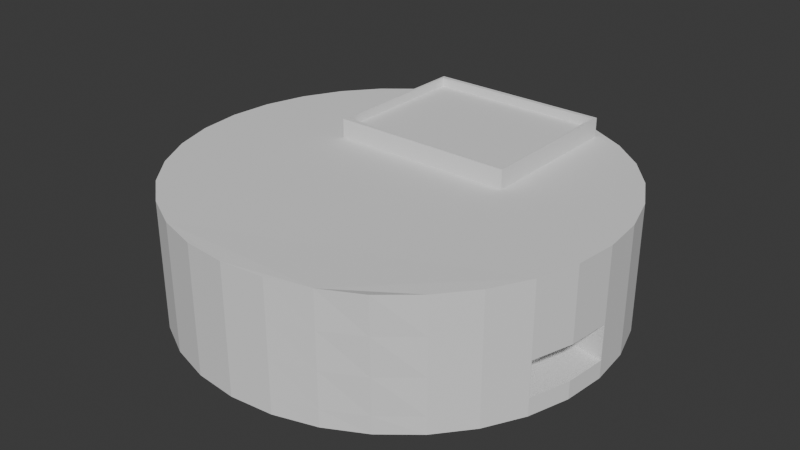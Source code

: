 # Source: KongreSalonuBeg_enmedim.blend  (saved by Blender 5.0.119; exported with 4.5.12 LTS)
import bpy
from mathutils import Matrix  # noqa: F401  (used for matrix-valued properties, if any)

bpy.ops.wm.read_factory_settings(use_empty=True)
scene = bpy.context.scene
scene.name = 'Scene'

# ---- collections
col_collection = bpy.data.collections.new('Collection'); scene.collection.children.link(col_collection)

# ---- world
world_world = bpy.data.worlds.new('World'); scene.world = world_world
world_world.use_nodes = True; world_world.node_tree.nodes.clear()
_N = world_world.node_tree.nodes; _L = world_world.node_tree.links
n0 = _N.new('ShaderNodeOutputWorld'); n0.name = 'World Output'; n0.location = (200, 100)
n1 = _N.new('ShaderNodeBackground'); n1.name = 'Background'; n1.location = (-200, 100)
n1.inputs[0].default_value = (0.05088, 0.05088, 0.05088, 1.0)
_L.new(n1.outputs[0], n0.inputs[0])
n0.is_active_output = True
world_world.color = (0.05088, 0.05088, 0.05088)
world_world.sun_shadow_jitter_overblur = 0.0

# ---- meshes
me_cylinder = bpy.data.meshes.new('Cylinder')
me_cylinder.from_pydata([(0.0, 3.508, -1.03), (0.0, 3.508, 1.03), (0.6918, 3.441, -1.03), (0.6918, 3.441, 1.03), (1.357, 3.241, -1.03), (1.357, 3.241, 1.03), (1.97, 2.917, -1.03), (1.97, 2.917, 1.03), (2.507, 2.48, -1.03), (2.507, 2.48, 1.03), (2.948, 1.949, -1.03), (2.948, 1.949, 1.03), (3.276, 1.342, -1.03), (3.276, 1.342, 1.03), (3.478, 0.6844, -1.03), (3.478, 0.6844, 1.03), (3.546, 0.0, -1.03), (3.546, 0.0, 1.03), (3.478, -0.6844, -1.03), (3.478, -0.6844, 1.03), (3.276, -1.342, -1.03), (3.276, -1.342, 1.03), (2.948, -1.949, -1.03), (2.948, -1.949, 1.03), (2.507, -2.48, -1.03), (2.509, -2.483, 1.032), (1.97, -2.917, -1.03), (2.024, -2.998, 1.079), (1.357, -3.241, -1.03), (1.369, -3.259, 1.041), (0.6918, -3.441, -1.03), (0.6918, -3.441, 1.03), (0.0, -3.508, -1.03), (0.0, -3.508, 1.03), (-0.6918, -3.441, -1.03), (-0.6918, -3.441, 1.03), (-1.357, -3.241, -1.03), (-1.357, -3.241, 1.03), (-1.97, -2.917, -1.03), (-1.97, -2.917, 1.03), (-2.507, -2.48, -1.03), (-2.507, -2.48, 1.03), (-2.948, -1.949, -1.03), (-2.948, -1.949, 1.03), (-3.276, -1.342, -1.03), (-3.276, -1.342, 1.03), (-3.478, -0.6844, -1.03), (-3.478, -0.6844, 1.03), (-3.546, 0.0, -1.03), (-3.546, 0.0, 1.03), (-3.478, 0.6844, -1.03), (-3.478, 0.6844, 1.03), (-3.276, 1.342, -1.03), (-3.276, 1.342, 1.03), (-2.948, 1.949, -1.03), (-2.948, 1.949, 1.03), (-2.507, 2.48, -1.03), (-2.507, 2.48, 1.03), (-1.97, 2.917, -1.03), (-1.97, 2.917, 1.03), (-1.357, 3.241, -1.03), (-1.357, 3.241, 1.03), (-0.6918, 3.441, -1.03), (-0.6918, 3.441, 1.03), (0.0, 3.508, -0.7469), (0.6918, 3.441, -0.7469), (1.357, 3.241, -0.7469), (1.97, 2.917, -0.7469), (2.507, 2.48, -0.7469), (2.948, 1.949, -0.7469), (3.276, 1.342, -0.7469), (3.478, 0.6844, -0.7469), (3.545, -0.008192, -0.7386), (3.478, -0.6844, -0.7386), (3.278, -1.335, -0.7386), (2.948, -1.949, -0.7469), (2.507, -2.481, -0.7467), (1.977, -2.928, -0.7401), (1.359, -3.243, -0.7453), (0.6918, -3.441, -0.7469), (0.0, -3.508, -0.7469), (-0.6918, -3.441, -0.7469), (-1.357, -3.241, -0.7469), (-1.97, -2.917, -0.7469), (-2.507, -2.48, -0.7469), (-2.948, -1.949, -0.7469), (-3.546, 0.0, -0.7469), (-3.478, 0.6844, -0.7469), (-3.276, 1.342, -0.7469), (-2.948, 1.949, -0.7469), (-2.507, 2.48, -0.7469), (-1.97, 2.917, -0.7469), (-1.357, 3.241, -0.7469), (-0.6918, 3.441, -0.7469), (0.0, 3.508, -0.1556), (0.6918, 3.441, -0.1556), (1.357, 3.241, -0.1556), (1.97, 2.917, -0.1556), (2.507, 2.48, -0.1556), (2.948, 1.949, -0.1556), (3.276, 1.342, -0.1556), (3.478, 0.6844, -0.1556), (3.545, -0.008192, -0.1638), (3.478, -0.6844, -0.1556), (3.278, -1.335, -0.1638), (2.948, -1.949, -0.1556), (2.508, -2.481, -0.155), (1.993, -2.951, -0.1348), (1.362, -3.249, -0.1508), (0.6918, -3.441, -0.1556), (0.0, -3.508, -0.1556), (-0.6918, -3.441, -0.1556), (-1.357, -3.241, -0.1556), (-1.97, -2.917, -0.1556), (-2.507, -2.48, -0.1556), (-2.948, -1.949, -0.1556), (-3.546, 0.0, -0.1556), (-3.478, 0.6844, -0.1556), (-3.276, 1.342, -0.1556), (-2.948, 1.949, -0.1556), (-2.507, 2.48, -0.1556), (-1.97, 2.917, -0.1556), (-1.357, 3.241, -0.1556), (-0.6918, 3.441, -0.1556), (0.0, 3.508, 0.4374), (0.6918, 3.441, 0.4374), (1.357, 3.241, 0.4374), (1.97, 2.917, 0.4374), (2.507, 2.48, 0.4374), (2.948, 1.949, 0.4374), (3.276, 1.342, 0.4374), (3.478, 0.6844, 0.4374), (3.546, 0.0, 0.4374), (3.478, -0.6844, 0.4374), (3.276, -1.342, 0.4374), (2.948, -1.949, 0.4374), (2.508, -2.482, 0.4383), (2.008, -2.975, 0.4723), (1.366, -3.254, 0.4453), (0.6918, -3.441, 0.4374), (0.0, -3.508, 0.4374), (-0.6918, -3.441, 0.4374), (-1.357, -3.241, 0.4374), (-1.97, -2.917, 0.4374), (-2.507, -2.48, 0.4374), (-2.948, -1.949, 0.4374), (-3.546, 0.0, 0.4374), (-3.478, 0.6844, 0.4374), (-3.276, 1.342, 0.4374), (-2.948, 1.949, 0.4374), (-2.507, 2.48, 0.4374), (-1.97, 2.917, 0.4374), (-1.357, 3.241, 0.4374), (-0.6918, 3.441, 0.4374), (3.546, 0.0, -0.1556), (3.546, 0.0, -0.7469), (3.276, -1.342, -0.1556), (3.276, -1.342, -0.7469), (3.478, -0.6844, -0.7469), (3.478, -0.6844, -0.1638), (2.889, -0.5661, -0.1638), (2.889, -0.5661, -0.7386), (2.956, 0.1101, -0.1638), (2.956, 0.1101, -0.7386), (2.69, -1.216, -0.1638), (2.69, -1.216, -0.7386)], [], [(124, 1, 3, 125), (125, 3, 5, 126), (126, 5, 7, 127), (127, 7, 9, 128), (128, 9, 11, 129), (129, 11, 13, 130), (130, 13, 15, 131), (131, 15, 17, 132), (132, 17, 19, 133), (133, 19, 21, 134), (134, 21, 23, 135), (135, 23, 25, 136), (136, 25, 27, 137), (137, 27, 29, 138), (138, 29, 31, 139), (139, 31, 33, 140), (140, 33, 35, 141), (141, 35, 37, 142), (142, 37, 39, 143), (143, 39, 41, 144), (144, 41, 43, 145), (42, 85, 115, 145, 43, 45, 44), (44, 45, 47, 46), (46, 47, 49, 146, 116, 86, 48), (146, 49, 51, 147), (147, 51, 53, 148), (148, 53, 55, 149), (149, 55, 57, 150), (150, 57, 59, 151), (151, 59, 61, 152), (3, 1, 63, 61, 59, 57, 55, 53, 51, 49, 47, 45, 43, 41, 39, 37, 35, 33, 31, 29, 27, 25, 23, 21, 19, 17, 15, 13, 11, 9, 7, 5), (152, 61, 63, 153), (153, 63, 1, 124), (0, 2, 4, 6, 8, 10, 12, 14, 16, 18, 20, 22, 24, 26, 28, 30, 32, 34, 36, 38, 40, 42, 44, 46, 48, 50, 52, 54, 56, 58, 60, 62), (62, 93, 64, 0), (60, 92, 93, 62), (58, 91, 92, 60), (56, 90, 91, 58), (54, 89, 90, 56), (52, 88, 89, 54), (50, 87, 88, 52), (48, 86, 87, 50), (40, 84, 85, 42), (38, 83, 84, 40), (36, 82, 83, 38), (34, 81, 82, 36), (32, 80, 81, 34), (30, 79, 80, 32), (28, 78, 79, 30), (26, 77, 78, 28), (24, 76, 77, 26), (22, 75, 76, 24), (20, 157, 75, 22), (18, 158, 157, 20), (16, 155, 158, 18), (14, 71, 155, 16), (12, 70, 71, 14), (10, 69, 70, 12), (8, 68, 69, 10), (6, 67, 68, 8), (4, 66, 67, 6), (2, 65, 66, 4), (0, 64, 65, 2), (93, 123, 94, 64), (92, 122, 123, 93), (91, 121, 122, 92), (90, 120, 121, 91), (89, 119, 120, 90), (88, 118, 119, 89), (87, 117, 118, 88), (86, 116, 117, 87), (84, 114, 115, 85), (83, 113, 114, 84), (82, 112, 113, 83), (81, 111, 112, 82), (80, 110, 111, 81), (79, 109, 110, 80), (78, 108, 109, 79), (77, 107, 108, 78), (76, 106, 107, 77), (75, 105, 106, 76), (157, 156, 105, 75), (74, 73, 161, 165), (159, 104, 164, 160), (71, 101, 154, 155), (70, 100, 101, 71), (69, 99, 100, 70), (68, 98, 99, 69), (67, 97, 98, 68), (66, 96, 97, 67), (65, 95, 96, 66), (64, 94, 95, 65), (123, 153, 124, 94), (122, 152, 153, 123), (121, 151, 152, 122), (120, 150, 151, 121), (119, 149, 150, 120), (118, 148, 149, 119), (117, 147, 148, 118), (116, 146, 147, 117), (114, 144, 145, 115), (113, 143, 144, 114), (112, 142, 143, 113), (111, 141, 142, 112), (110, 140, 141, 111), (109, 139, 140, 110), (108, 138, 139, 109), (107, 137, 138, 108), (106, 136, 137, 107), (105, 135, 136, 106), (156, 134, 135, 105), (103, 133, 134, 156), (154, 132, 133, 103), (101, 131, 132, 154), (100, 130, 131, 101), (99, 129, 130, 100), (98, 128, 129, 99), (97, 127, 128, 98), (96, 126, 127, 97), (95, 125, 126, 96), (94, 124, 125, 95), (102, 72, 155, 154), (74, 104, 156, 157), (73, 74, 157, 158), (72, 73, 158, 155), (104, 159, 103, 156), (159, 102, 154, 103), (161, 160, 164, 165), (163, 162, 160, 161), (72, 102, 162, 163), (102, 159, 160, 162), (73, 72, 163, 161), (104, 74, 165, 164)])
_uv = me_cylinder.uv_layers.new(name='UVMap')
_uv.uv.foreach_set('vector', [1.0, 0.8561, 1.0, 1.0, 0.9688, 1.0, 0.9688, 0.8561, 0.9688, 0.8561, 0.9688, 1.0, 0.9375, 1.0, 0.9375, 0.8561, 0.9375, 0.8561, 0.9375, 1.0, 0.9062, 1.0, 0.9062, 0.8561, 0.9062, 0.8561, 0.9062, 1.0, 0.875, 1.0, 0.875, 0.8561, 0.875, 0.8561, 0.875, 1.0, 0.8438, 1.0, 0.8438, 0.8561, 0.8438, 0.8561, 0.8438, 1.0, 0.8125, 1.0, 0.8125, 0.8561, 0.8125, 0.8561, 0.8125, 1.0, 0.7812, 1.0, 0.7812, 0.8561, 0.7812, 0.8561, 0.7812, 1.0, 0.75, 1.0, 0.75, 0.8561, 0.75, 0.8561, 0.75, 1.0, 0.7188, 1.0, 0.7188, 0.8561, 0.7188, 0.8561, 0.7188, 1.0, 0.6875, 1.0, 0.6875, 0.8561, 0.6875, 0.8561, 0.6875, 1.0, 0.6562, 1.0, 0.6562, 0.8561, 0.6562, 0.8561, 0.6562, 1.0, 0.625, 1.0, 0.625, 0.8561, 0.625, 0.8561, 0.625, 1.0, 0.5938, 1.0, 0.5937, 0.8561, 0.5937, 0.8561, 0.5938, 1.0, 0.5625, 1.0, 0.5625, 0.8561, 0.5625, 0.8561, 0.5625, 1.0, 0.5312, 1.0, 0.5312, 0.8561, 0.5312, 0.8561, 0.5312, 1.0, 0.5, 1.0, 0.5, 0.8561, 0.5, 0.8561, 0.5, 1.0, 0.4688, 1.0, 0.4688, 0.8561, 0.4688, 0.8561, 0.4688, 1.0, 0.4375, 1.0, 0.4375, 0.8561, 0.4375, 0.8561, 0.4375, 1.0, 0.4062, 1.0, 0.4062, 0.8561, 0.4062, 0.8561, 0.4062, 1.0, 0.375, 1.0, 0.375, 0.8561, 0.375, 0.8561, 0.375, 1.0, 0.3438, 1.0, 0.3438, 0.8561, 0.3438, 0.5, 0.3438, 0.5688, 0.3438, 0.7123, 0.3438, 0.8561, 0.3438, 1.0, 0.3125, 1.0, 0.3125, 0.5, 0.3125, 0.5, 0.3125, 1.0, 0.2812, 1.0, 0.2812, 0.5, 0.2812, 0.5, 0.2812, 1.0, 0.25, 1.0, 0.25, 0.8561, 0.25, 0.7123, 0.25, 0.5688, 0.25, 0.5, 0.25, 0.8561, 0.25, 1.0, 0.2188, 1.0, 0.2188, 0.8561, 0.2188, 0.8561, 0.2188, 1.0, 0.1875, 1.0, 0.1875, 0.8561, 0.1875, 0.8561, 0.1875, 1.0, 0.1562, 1.0, 0.1562, 0.8561, 0.1562, 0.8561, 0.1562, 1.0, 0.125, 1.0, 0.125, 0.8561, 0.125, 0.8561, 0.125, 1.0, 0.09375, 1.0, 0.09375, 0.8561, 0.09375, 0.8561, 0.09375, 1.0, 0.0625, 1.0, 0.0625, 0.8561, 0.2968, 0.4854, 0.25, 0.49, 0.2032, 0.4854, 0.1582, 0.4717, 0.1167, 0.4496, 0.08029, 0.4197, 0.05045, 0.3833, 0.02827, 0.3418, 0.01461, 0.2968, 0.01, 0.25, 0.01461, 0.2032, 0.02827, 0.1582, 0.05045, 0.1167, 0.08029, 0.08029, 0.1167, 0.05045, 0.1582, 0.02827, 0.2032, 0.01461, 0.25, 0.01, 0.2968, 0.01461, 0.3418, 0.02827, 0.3833, 0.05045, 0.4197, 0.08029, 0.4496, 0.1167, 0.4717, 0.1582, 0.4854, 0.2032, 0.49, 0.25, 0.4854, 0.2968, 0.4717, 0.3418, 0.4496, 0.3833, 0.4197, 0.4197, 0.3833, 0.4496, 0.3418, 0.4717, 0.0625, 0.8561, 0.0625, 1.0, 0.03125, 1.0, 0.03125, 0.8561, 0.03125, 0.8561, 0.03125, 1.0, 0.0, 1.0, 0.0, 0.8561, 0.75, 0.49, 0.7968, 0.4854, 0.8418, 0.4717, 0.8833, 0.4496, 0.9197, 0.4197, 0.9496, 0.3833, 0.9717, 0.3418, 0.9854, 0.2968, 0.99, 0.25, 0.9854, 0.2032, 0.9717, 0.1582, 0.9496, 0.1167, 0.9197, 0.08029, 0.8833, 0.05045, 0.8418, 0.02827, 0.7968, 0.01461, 0.75, 0.01, 0.7032, 0.01461, 0.6582, 0.02827, 0.6167, 0.05045, 0.5803, 0.08029, 0.5504, 0.1167, 0.5283, 0.1582, 0.5146, 0.2032, 0.51, 0.25, 0.5146, 0.2968, 0.5283, 0.3418, 0.5504, 0.3833, 0.5803, 0.4197, 0.6167, 0.4496, 0.6582, 0.4717, 0.7032, 0.4854, 0.03125, 0.5, 0.03125, 0.5688, 0.0, 0.5688, 0.0, 0.5, 0.0625, 0.5, 0.0625, 0.5688, 0.03125, 0.5688, 0.03125, 0.5, 0.09375, 0.5, 0.09375, 0.5688, 0.0625, 0.5688, 0.0625, 0.5, 0.125, 0.5, 0.125, 0.5688, 0.09375, 0.5688, 0.09375, 0.5, 0.1562, 0.5, 0.1562, 0.5688, 0.125, 0.5688, 0.125, 0.5, 0.1875, 0.5, 0.1875, 0.5688, 0.1562, 0.5688, 0.1562, 0.5, 0.2188, 0.5, 0.2188, 0.5688, 0.1875, 0.5688, 0.1875, 0.5, 0.25, 0.5, 0.25, 0.5688, 0.2188, 0.5688, 0.2188, 0.5, 0.375, 0.5, 0.375, 0.5688, 0.3438, 0.5688, 0.3438, 0.5, 0.4062, 0.5, 0.4062, 0.5688, 0.375, 0.5688, 0.375, 0.5, 0.4375, 0.5, 0.4375, 0.5688, 0.4062, 0.5688, 0.4062, 0.5, 0.4688, 0.5, 0.4688, 0.5688, 0.4375, 0.5688, 0.4375, 0.5, 0.5, 0.5, 0.5, 0.5688, 0.4688, 0.5688, 0.4688, 0.5, 0.5312, 0.5, 0.5312, 0.5688, 0.5, 0.5688, 0.5, 0.5, 0.5625, 0.5, 0.5625, 0.5688, 0.5312, 0.5688, 0.5312, 0.5, 0.5938, 0.5, 0.5938, 0.5688, 0.5625, 0.5688, 0.5625, 0.5, 0.625, 0.5, 0.625, 0.5688, 0.5938, 0.5688, 0.5938, 0.5, 0.6562, 0.5, 0.6562, 0.5688, 0.625, 0.5688, 0.625, 0.5, 0.6875, 0.5, 0.6875, 0.5688, 0.6562, 0.5688, 0.6562, 0.5, 0.7188, 0.5, 0.7188, 0.5688, 0.6875, 0.5688, 0.6875, 0.5, 0.75, 0.5, 0.75, 0.5688, 0.7188, 0.5688, 0.7188, 0.5, 0.7812, 0.5, 0.7812, 0.5688, 0.75, 0.5688, 0.75, 0.5, 0.8125, 0.5, 0.8125, 0.5688, 0.7812, 0.5688, 0.7812, 0.5, 0.8438, 0.5, 0.8438, 0.5688, 0.8125, 0.5688, 0.8125, 0.5, 0.875, 0.5, 0.875, 0.5688, 0.8438, 0.5688, 0.8438, 0.5, 0.9062, 0.5, 0.9062, 0.5688, 0.875, 0.5688, 0.875, 0.5, 0.9375, 0.5, 0.9375, 0.5688, 0.9062, 0.5688, 0.9062, 0.5, 0.9688, 0.5, 0.9688, 0.5688, 0.9375, 0.5688, 0.9375, 0.5, 1.0, 0.5, 1.0, 0.5688, 0.9688, 0.5688, 0.9688, 0.5, 0.03125, 0.5688, 0.03125, 0.7123, 0.0, 0.7123, 0.0, 0.5688, 0.0625, 0.5688, 0.0625, 0.7123, 0.03125, 0.7123, 0.03125, 0.5688, 0.09375, 0.5688, 0.09375, 0.7123, 0.0625, 0.7123, 0.0625, 0.5688, 0.125, 0.5688, 0.125, 0.7123, 0.09375, 0.7123, 0.09375, 0.5688, 0.1562, 0.5688, 0.1562, 0.7123, 0.125, 0.7123, 0.125, 0.5688, 0.1875, 0.5688, 0.1875, 0.7123, 0.1562, 0.7123, 0.1562, 0.5688, 0.2188, 0.5688, 0.2188, 0.7123, 0.1875, 0.7123, 0.1875, 0.5688, 0.25, 0.5688, 0.25, 0.7123, 0.2188, 0.7123, 0.2188, 0.5688, 0.375, 0.5688, 0.375, 0.7123, 0.3438, 0.7123, 0.3438, 0.5688, 0.4062, 0.5688, 0.4062, 0.7123, 0.375, 0.7123, 0.375, 0.5688, 0.4375, 0.5688, 0.4375, 0.7123, 0.4062, 0.7123, 0.4062, 0.5688, 0.4688, 0.5688, 0.4688, 0.7123, 0.4375, 0.7123, 0.4375, 0.5688, 0.5, 0.5688, 0.5, 0.7123, 0.4688, 0.7123, 0.4688, 0.5688, 0.5312, 0.5688, 0.5312, 0.7123, 0.5, 0.7123, 0.5, 0.5688, 0.5625, 0.5688, 0.5625, 0.7123, 0.5312, 0.7123, 0.5312, 0.5688, 0.5938, 0.5688, 0.5938, 0.7123, 0.5625, 0.7123, 0.5625, 0.5688, 0.625, 0.5688, 0.625, 0.7123, 0.5938, 0.7123, 0.5938, 0.5688, 0.6562, 0.5688, 0.6562, 0.7123, 0.625, 0.7123, 0.625, 0.5688, 0.6875, 0.5688, 0.6875, 0.7123, 0.6562, 0.7123, 0.6562, 0.5688, 0.6879, 0.5708, 0.7188, 0.5708, 0.7188, 0.5708, 0.6879, 0.5708, 0.7188, 0.7103, 0.6879, 0.7103, 0.6879, 0.7103, 0.7188, 0.7103, 0.7812, 0.5688, 0.7812, 0.7123, 0.75, 0.7123, 0.75, 0.5688, 0.8125, 0.5688, 0.8125, 0.7123, 0.7812, 0.7123, 0.7812, 0.5688, 0.8438, 0.5688, 0.8438, 0.7123, 0.8125, 0.7123, 0.8125, 0.5688, 0.875, 0.5688, 0.875, 0.7123, 0.8438, 0.7123, 0.8438, 0.5688, 0.9062, 0.5688, 0.9062, 0.7123, 0.875, 0.7123, 0.875, 0.5688, 0.9375, 0.5688, 0.9375, 0.7123, 0.9062, 0.7123, 0.9062, 0.5688, 0.9688, 0.5688, 0.9688, 0.7123, 0.9375, 0.7123, 0.9375, 0.5688, 1.0, 0.5688, 1.0, 0.7123, 0.9688, 0.7123, 0.9688, 0.5688, 0.03125, 0.7123, 0.03125, 0.8561, 0.0, 0.8561, 0.0, 0.7123, 0.0625, 0.7123, 0.0625, 0.8561, 0.03125, 0.8561, 0.03125, 0.7123, 0.09375, 0.7123, 0.09375, 0.8561, 0.0625, 0.8561, 0.0625, 0.7123, 0.125, 0.7123, 0.125, 0.8561, 0.09375, 0.8561, 0.09375, 0.7123, 0.1562, 0.7123, 0.1562, 0.8561, 0.125, 0.8561, 0.125, 0.7123, 0.1875, 0.7123, 0.1875, 0.8561, 0.1562, 0.8561, 0.1562, 0.7123, 0.2188, 0.7123, 0.2188, 0.8561, 0.1875, 0.8561, 0.1875, 0.7123, 0.25, 0.7123, 0.25, 0.8561, 0.2188, 0.8561, 0.2188, 0.7123, 0.375, 0.7123, 0.375, 0.8561, 0.3438, 0.8561, 0.3438, 0.7123, 0.4062, 0.7123, 0.4062, 0.8561, 0.375, 0.8561, 0.375, 0.7123, 0.4375, 0.7123, 0.4375, 0.8561, 0.4062, 0.8561, 0.4062, 0.7123, 0.4688, 0.7123, 0.4688, 0.8561, 0.4375, 0.8561, 0.4375, 0.7123, 0.5, 0.7123, 0.5, 0.8561, 0.4688, 0.8561, 0.4688, 0.7123, 0.5312, 0.7123, 0.5312, 0.8561, 0.5, 0.8561, 0.5, 0.7123, 0.5625, 0.7123, 0.5625, 0.8561, 0.5312, 0.8561, 0.5312, 0.7123, 0.5938, 0.7123, 0.5937, 0.8561, 0.5625, 0.8561, 0.5625, 0.7123, 0.625, 0.7123, 0.625, 0.8561, 0.5937, 0.8561, 0.5938, 0.7123, 0.6562, 0.7123, 0.6562, 0.8561, 0.625, 0.8561, 0.625, 0.7123, 0.6875, 0.7123, 0.6875, 0.8561, 0.6562, 0.8561, 0.6562, 0.7123, 0.7188, 0.7123, 0.7188, 0.8561, 0.6875, 0.8561, 0.6875, 0.7123, 0.75, 0.7123, 0.75, 0.8561, 0.7188, 0.8561, 0.7188, 0.7123, 0.7812, 0.7123, 0.7812, 0.8561, 0.75, 0.8561, 0.75, 0.7123, 0.8125, 0.7123, 0.8125, 0.8561, 0.7812, 0.8561, 0.7812, 0.7123, 0.8438, 0.7123, 0.8438, 0.8561, 0.8125, 0.8561, 0.8125, 0.7123, 0.875, 0.7123, 0.875, 0.8561, 0.8438, 0.8561, 0.8438, 0.7123, 0.9062, 0.7123, 0.9062, 0.8561, 0.875, 0.8561, 0.875, 0.7123, 0.9375, 0.7123, 0.9375, 0.8561, 0.9062, 0.8561, 0.9062, 0.7123, 0.9688, 0.7123, 0.9688, 0.8561, 0.9375, 0.8561, 0.9375, 0.7123, 1.0, 0.7123, 1.0, 0.8561, 0.9688, 0.8561, 0.9688, 0.7123, 0.7496, 0.7103, 0.7496, 0.5708, 0.75, 0.5688, 0.75, 0.7123, 0.6879, 0.5708, 0.6879, 0.7103, 0.6875, 0.7123, 0.6875, 0.5688, 0.7188, 0.5708, 0.6879, 0.5708, 0.6875, 0.5688, 0.7188, 0.5688, 0.7496, 0.5708, 0.7188, 0.5708, 0.7188, 0.5688, 0.75, 0.5688, 0.6879, 0.7103, 0.7188, 0.7103, 0.7188, 0.7123, 0.6875, 0.7123, 0.7188, 0.7103, 0.7496, 0.7103, 0.75, 0.7123, 0.7188, 0.7123, 0.7188, 0.5708, 0.7188, 0.7103, 0.6879, 0.7103, 0.6879, 0.5708, 0.7496, 0.5708, 0.7496, 0.7103, 0.7188, 0.7103, 0.7188, 0.5708, 0.7496, 0.5708, 0.7496, 0.7103, 0.7496, 0.7103, 0.7496, 0.5708, 0.7496, 0.7103, 0.7188, 0.7103, 0.7188, 0.7103, 0.7496, 0.7103, 0.7188, 0.5708, 0.7496, 0.5708, 0.7496, 0.5708, 0.7188, 0.5708, 0.6879, 0.7103, 0.6879, 0.5708, 0.6879, 0.5708, 0.6879, 0.7103])
_ca = me_cylinder.color_attributes.new('Attribute', 'BYTE_COLOR', 'CORNER')
_ca.data.foreach_set('color', [1.0, 1.0, 1.0, 1.0, 1.0, 1.0, 1.0, 1.0, 1.0, 1.0, 1.0, 1.0, 1.0, 1.0, 1.0, 1.0, 1.0, 1.0, 1.0, 1.0, 1.0, 1.0, 1.0, 1.0, 1.0, 1.0, 1.0, 1.0, 1.0, 1.0, 1.0, 1.0, 1.0, 1.0, 1.0, 1.0, 1.0, 1.0, 1.0, 1.0, 1.0, 1.0, 1.0, 1.0, 1.0, 1.0, 1.0, 1.0, 1.0, 1.0, 1.0, 1.0, 1.0, 1.0, 1.0, 1.0, 1.0, 1.0, 1.0, 1.0, 1.0, 1.0, 1.0, 1.0, 1.0, 1.0, 1.0, 1.0, 1.0, 1.0, 1.0, 1.0, 1.0, 1.0, 1.0, 1.0, 1.0, 1.0, 1.0, 1.0, 1.0, 1.0, 1.0, 1.0, 1.0, 1.0, 1.0, 1.0, 1.0, 1.0, 1.0, 1.0, 1.0, 1.0, 1.0, 1.0, 1.0, 1.0, 1.0, 1.0, 1.0, 1.0, 1.0, 1.0, 1.0, 1.0, 1.0, 1.0, 1.0, 1.0, 1.0, 1.0, 1.0, 1.0, 1.0, 1.0, 1.0, 1.0, 1.0, 1.0, 1.0, 1.0, 1.0, 1.0, 1.0, 1.0, 1.0, 1.0, 1.0, 1.0, 1.0, 1.0, 1.0, 1.0, 1.0, 1.0, 1.0, 1.0, 1.0, 1.0, 1.0, 1.0, 1.0, 1.0, 1.0, 1.0, 1.0, 1.0, 1.0, 1.0, 1.0, 1.0, 1.0, 1.0, 1.0, 1.0, 1.0, 1.0, 1.0, 1.0, 1.0, 1.0, 1.0, 1.0, 1.0, 1.0, 1.0, 1.0, 1.0, 1.0, 1.0, 1.0, 1.0, 1.0, 1.0, 1.0, 1.0, 1.0, 1.0, 1.0, 1.0, 1.0, 1.0, 1.0, 1.0, 1.0, 1.0, 1.0, 1.0, 1.0, 1.0, 1.0, 1.0, 1.0, 1.0, 1.0, 1.0, 1.0, 1.0, 1.0, 1.0, 1.0, 1.0, 1.0, 1.0, 1.0, 1.0, 1.0, 1.0, 1.0, 1.0, 1.0, 1.0, 1.0, 1.0, 1.0, 1.0, 1.0, 1.0, 1.0, 1.0, 1.0, 1.0, 1.0, 1.0, 1.0, 1.0, 1.0, 1.0, 1.0, 1.0, 1.0, 1.0, 1.0, 1.0, 1.0, 1.0, 1.0, 1.0, 1.0, 1.0, 1.0, 1.0, 1.0, 1.0, 1.0, 1.0, 1.0, 1.0, 1.0, 1.0, 1.0, 1.0, 1.0, 1.0, 1.0, 1.0, 1.0, 1.0, 1.0, 1.0, 1.0, 1.0, 1.0, 1.0, 1.0, 1.0, 1.0, 1.0, 1.0, 1.0, 1.0, 1.0, 1.0, 1.0, 1.0, 1.0, 1.0, 1.0, 1.0, 1.0, 1.0, 1.0, 1.0, 1.0, 1.0, 1.0, 1.0, 1.0, 1.0, 1.0, 1.0, 1.0, 1.0, 1.0, 1.0, 1.0, 1.0, 1.0, 1.0, 1.0, 1.0, 1.0, 1.0, 1.0, 1.0, 1.0, 1.0, 1.0, 1.0, 1.0, 1.0, 1.0, 1.0, 1.0, 1.0, 1.0, 1.0, 1.0, 1.0, 1.0, 1.0, 1.0, 1.0, 1.0, 1.0, 1.0, 1.0, 1.0, 1.0, 1.0, 1.0, 1.0, 1.0, 1.0, 1.0, 1.0, 1.0, 1.0, 1.0, 1.0, 1.0, 1.0, 1.0, 1.0, 1.0, 1.0, 1.0, 1.0, 1.0, 1.0, 1.0, 1.0, 1.0, 1.0, 1.0, 1.0, 1.0, 1.0, 1.0, 1.0, 1.0, 1.0, 1.0, 1.0, 1.0, 1.0, 1.0, 1.0, 1.0, 1.0, 1.0, 1.0, 1.0, 1.0, 1.0, 1.0, 1.0, 1.0, 1.0, 1.0, 1.0, 1.0, 1.0, 1.0, 1.0, 1.0, 1.0, 1.0, 1.0, 1.0, 1.0, 1.0, 1.0, 1.0, 1.0, 1.0, 1.0, 1.0, 1.0, 1.0, 1.0, 1.0, 1.0, 1.0, 1.0, 1.0, 1.0, 1.0, 1.0, 1.0, 1.0, 1.0, 1.0, 1.0, 1.0, 1.0, 1.0, 1.0, 1.0, 1.0, 1.0, 1.0, 1.0, 1.0, 1.0, 1.0, 1.0, 1.0, 1.0, 1.0, 1.0, 1.0, 1.0, 1.0, 1.0, 1.0, 1.0, 1.0, 1.0, 1.0, 1.0, 1.0, 1.0, 1.0, 1.0, 1.0, 1.0, 1.0, 1.0, 1.0, 1.0, 1.0, 1.0, 1.0, 1.0, 1.0, 1.0, 1.0, 1.0, 1.0, 1.0, 1.0, 1.0, 1.0, 1.0, 1.0, 1.0, 1.0, 1.0, 1.0, 1.0, 1.0, 1.0, 1.0, 1.0, 1.0, 1.0, 1.0, 1.0, 1.0, 1.0, 1.0, 1.0, 1.0, 1.0, 1.0, 1.0, 1.0, 1.0, 1.0, 1.0, 1.0, 1.0, 1.0, 1.0, 1.0, 1.0, 1.0, 1.0, 1.0, 1.0, 1.0, 1.0, 1.0, 1.0, 1.0, 1.0, 1.0, 1.0, 1.0, 1.0, 1.0, 1.0, 1.0, 1.0, 1.0, 1.0, 1.0, 1.0, 1.0, 1.0, 1.0, 1.0, 1.0, 1.0, 1.0, 1.0, 1.0, 1.0, 1.0, 1.0, 1.0, 1.0, 1.0, 1.0, 1.0, 1.0, 1.0, 1.0, 1.0, 1.0, 1.0, 1.0, 1.0, 1.0, 1.0, 1.0, 1.0, 1.0, 1.0, 1.0, 1.0, 1.0, 1.0, 1.0, 1.0, 1.0, 1.0, 1.0, 1.0, 1.0, 1.0, 1.0, 1.0, 1.0, 1.0, 1.0, 1.0, 1.0, 1.0, 1.0, 1.0, 1.0, 1.0, 1.0, 1.0, 1.0, 1.0, 1.0, 1.0, 1.0, 1.0, 1.0, 1.0, 1.0, 1.0, 1.0, 1.0, 1.0, 1.0, 1.0, 1.0, 1.0, 1.0, 1.0, 1.0, 1.0, 1.0, 1.0, 1.0, 1.0, 1.0, 1.0, 1.0, 1.0, 1.0, 1.0, 1.0, 1.0, 1.0, 1.0, 1.0, 1.0, 1.0, 1.0, 1.0, 1.0, 1.0, 1.0, 1.0, 1.0, 1.0, 1.0, 1.0, 1.0, 1.0, 1.0, 1.0, 1.0, 1.0, 1.0, 1.0, 1.0, 1.0, 1.0, 1.0, 1.0, 1.0, 1.0, 1.0, 1.0, 1.0, 1.0, 1.0, 1.0, 1.0, 1.0, 1.0, 1.0, 1.0, 1.0, 1.0, 1.0, 1.0, 1.0, 1.0, 1.0, 1.0, 1.0, 1.0, 1.0, 1.0, 1.0, 1.0, 1.0, 1.0, 1.0, 1.0, 1.0, 1.0, 1.0, 1.0, 1.0, 1.0, 1.0, 1.0, 1.0, 1.0, 1.0, 1.0, 1.0, 1.0, 1.0, 1.0, 1.0, 1.0, 1.0, 1.0, 1.0, 1.0, 1.0, 1.0, 1.0, 1.0, 1.0, 1.0, 1.0, 1.0, 1.0, 1.0, 1.0, 1.0, 1.0, 1.0, 1.0, 1.0, 1.0, 1.0, 1.0, 1.0, 1.0, 1.0, 1.0, 1.0, 1.0, 1.0, 1.0, 1.0, 1.0, 1.0, 1.0, 1.0, 1.0, 1.0, 1.0, 1.0, 1.0, 1.0, 1.0, 1.0, 1.0, 1.0, 1.0, 1.0, 1.0, 1.0, 1.0, 1.0, 1.0, 1.0, 1.0, 1.0, 1.0, 1.0, 1.0, 1.0, 1.0, 1.0, 1.0, 1.0, 1.0, 1.0, 1.0, 1.0, 1.0, 1.0, 1.0, 1.0, 1.0, 1.0, 1.0, 1.0, 1.0, 1.0, 1.0, 1.0, 1.0, 1.0, 1.0, 1.0, 1.0, 1.0, 1.0, 1.0, 1.0, 1.0, 1.0, 1.0, 1.0, 1.0, 1.0, 1.0, 1.0, 1.0, 1.0, 1.0, 1.0, 1.0, 1.0, 1.0, 1.0, 1.0, 1.0, 1.0, 1.0, 1.0, 1.0, 1.0, 1.0, 1.0, 1.0, 1.0, 1.0, 1.0, 1.0, 1.0, 1.0, 1.0, 1.0, 1.0, 1.0, 1.0, 1.0, 1.0, 1.0, 1.0, 1.0, 1.0, 1.0, 1.0, 1.0, 1.0, 1.0, 1.0, 1.0, 1.0, 1.0, 1.0, 1.0, 1.0, 1.0, 1.0, 1.0, 1.0, 1.0, 1.0, 1.0, 1.0, 1.0, 1.0, 1.0, 1.0, 1.0, 1.0, 1.0, 1.0, 1.0, 1.0, 1.0, 1.0, 1.0, 1.0, 1.0, 1.0, 1.0, 1.0, 1.0, 1.0, 1.0, 1.0, 1.0, 1.0, 1.0, 1.0, 1.0, 1.0, 1.0, 1.0, 1.0, 1.0, 1.0, 1.0, 1.0, 1.0, 1.0, 1.0, 1.0, 1.0, 1.0, 1.0, 1.0, 1.0, 1.0, 1.0, 1.0, 1.0, 1.0, 1.0, 1.0, 1.0, 1.0, 1.0, 1.0, 1.0, 1.0, 1.0, 1.0, 1.0, 1.0, 1.0, 1.0, 1.0, 1.0, 1.0, 1.0, 1.0, 1.0, 1.0, 1.0, 1.0, 1.0, 1.0, 1.0, 1.0, 1.0, 1.0, 1.0, 1.0, 1.0, 1.0, 1.0, 1.0, 1.0, 1.0, 1.0, 1.0, 1.0, 1.0, 1.0, 1.0, 1.0, 1.0, 1.0, 1.0, 1.0, 1.0, 1.0, 1.0, 1.0, 1.0, 1.0, 1.0, 1.0, 1.0, 1.0, 1.0, 1.0, 1.0, 1.0, 1.0, 1.0, 1.0, 1.0, 1.0, 1.0, 1.0, 1.0, 1.0, 1.0, 1.0, 1.0, 1.0, 1.0, 1.0, 1.0, 1.0, 1.0, 1.0, 1.0, 1.0, 1.0, 1.0, 1.0, 1.0, 1.0, 1.0, 1.0, 1.0, 1.0, 1.0, 1.0, 1.0, 1.0, 1.0, 1.0, 1.0, 1.0, 1.0, 1.0, 1.0, 1.0, 1.0, 1.0, 1.0, 1.0, 1.0, 1.0, 1.0, 1.0, 1.0, 1.0, 1.0, 1.0, 1.0, 1.0, 1.0, 1.0, 1.0, 1.0, 1.0, 1.0, 1.0, 1.0, 1.0, 1.0, 1.0, 1.0, 1.0, 1.0, 1.0, 1.0, 1.0, 1.0, 1.0, 1.0, 1.0, 1.0, 1.0, 1.0, 1.0, 1.0, 1.0, 1.0, 1.0, 1.0, 1.0, 1.0, 1.0, 1.0, 1.0, 1.0, 1.0, 1.0, 1.0, 1.0, 1.0, 1.0, 1.0, 1.0, 1.0, 1.0, 1.0, 1.0, 1.0, 1.0, 1.0, 1.0, 1.0, 1.0, 1.0, 1.0, 1.0, 1.0, 1.0, 1.0, 1.0, 1.0, 1.0, 1.0, 1.0, 1.0, 1.0, 1.0, 1.0, 1.0, 1.0, 1.0, 1.0, 1.0, 1.0, 1.0, 1.0, 1.0, 1.0, 1.0, 1.0, 1.0, 1.0, 1.0, 1.0, 1.0, 1.0, 1.0, 1.0, 1.0, 1.0, 1.0, 1.0, 1.0, 1.0, 1.0, 1.0, 1.0, 1.0, 1.0, 1.0, 1.0, 1.0, 1.0, 1.0, 1.0, 1.0, 1.0, 1.0, 1.0, 1.0, 1.0, 1.0, 1.0, 1.0, 1.0, 1.0, 1.0, 1.0, 1.0, 1.0, 1.0, 1.0, 1.0, 1.0, 1.0, 1.0, 1.0, 1.0, 1.0, 1.0, 1.0, 1.0, 1.0, 1.0, 1.0, 1.0, 1.0, 1.0, 1.0, 1.0, 1.0, 1.0, 1.0, 1.0, 1.0, 1.0, 1.0, 1.0, 1.0, 1.0, 1.0, 1.0, 1.0, 1.0, 1.0, 1.0, 1.0, 1.0, 1.0, 1.0, 1.0, 1.0, 1.0, 1.0, 1.0, 1.0, 1.0, 1.0, 1.0, 1.0, 1.0, 1.0, 1.0, 1.0, 1.0, 1.0, 1.0, 1.0, 1.0, 1.0, 1.0, 1.0, 1.0, 1.0, 1.0, 1.0, 1.0, 1.0, 1.0, 1.0, 1.0, 1.0, 1.0, 1.0, 1.0, 1.0, 1.0, 1.0, 1.0, 1.0, 1.0, 1.0, 1.0, 1.0, 1.0, 1.0, 1.0, 1.0, 1.0, 1.0, 1.0, 1.0, 1.0, 1.0, 1.0, 1.0, 1.0, 1.0, 1.0, 1.0, 1.0, 1.0, 1.0, 1.0, 1.0, 1.0, 1.0, 1.0, 1.0, 1.0, 1.0, 1.0, 1.0, 1.0, 1.0, 1.0, 1.0, 1.0, 1.0, 1.0, 1.0, 1.0, 1.0, 1.0, 1.0, 1.0, 1.0, 1.0, 1.0, 1.0, 1.0, 1.0, 1.0, 1.0, 1.0, 1.0, 1.0, 1.0, 1.0, 1.0, 1.0, 1.0, 1.0, 1.0, 1.0, 1.0, 1.0, 1.0, 1.0, 1.0, 1.0, 1.0, 1.0, 1.0, 1.0, 1.0, 1.0, 1.0, 1.0, 1.0, 1.0, 1.0, 1.0, 1.0, 1.0, 1.0, 1.0, 1.0, 1.0, 1.0, 1.0, 1.0, 1.0, 1.0, 1.0, 1.0, 1.0, 1.0, 1.0, 1.0, 1.0, 1.0, 1.0, 1.0, 1.0, 1.0, 1.0, 1.0, 1.0, 1.0, 1.0, 1.0, 1.0, 1.0, 1.0, 1.0, 1.0, 1.0, 1.0, 1.0, 1.0, 1.0, 1.0, 1.0, 1.0, 1.0, 1.0, 1.0, 1.0, 1.0, 1.0, 1.0, 1.0, 1.0, 1.0, 1.0, 1.0, 1.0, 1.0, 1.0, 1.0, 1.0, 1.0, 1.0, 1.0, 1.0, 1.0, 1.0, 1.0, 1.0, 1.0, 1.0, 1.0, 1.0, 1.0, 1.0, 1.0, 1.0, 1.0, 1.0, 1.0, 1.0, 1.0, 1.0, 1.0, 1.0, 1.0, 1.0, 1.0, 1.0, 1.0, 1.0, 1.0, 1.0, 1.0, 1.0, 1.0, 1.0, 1.0, 1.0, 1.0, 1.0, 1.0, 1.0, 1.0, 1.0, 1.0, 1.0, 1.0, 1.0, 1.0, 1.0, 1.0, 1.0, 1.0, 1.0, 1.0, 1.0, 1.0, 1.0, 1.0, 1.0, 1.0, 1.0, 1.0, 1.0, 1.0, 1.0, 1.0, 1.0, 1.0, 1.0, 1.0, 1.0, 1.0, 1.0, 1.0, 1.0, 1.0, 1.0, 1.0, 1.0, 1.0, 1.0, 1.0, 1.0, 1.0, 1.0, 1.0, 1.0, 1.0, 1.0, 1.0, 1.0, 1.0, 1.0, 1.0, 1.0, 1.0, 1.0, 1.0, 1.0, 1.0, 1.0, 1.0, 1.0, 1.0, 1.0, 1.0, 1.0, 1.0, 1.0, 1.0, 1.0, 1.0, 1.0, 1.0, 1.0, 1.0, 1.0, 1.0, 1.0, 1.0, 1.0, 1.0, 1.0, 1.0, 1.0, 1.0, 1.0, 1.0, 1.0, 1.0, 1.0, 1.0, 1.0, 1.0, 1.0, 1.0, 1.0, 1.0, 1.0, 1.0, 1.0, 1.0, 1.0, 1.0, 1.0, 1.0, 1.0, 1.0, 1.0, 1.0, 1.0, 1.0, 1.0, 1.0, 1.0, 1.0, 1.0, 1.0, 1.0, 1.0, 1.0, 1.0, 1.0, 1.0, 1.0, 1.0, 1.0, 1.0, 1.0, 1.0, 1.0, 1.0, 1.0, 1.0, 1.0, 1.0, 1.0, 1.0, 1.0, 1.0, 1.0, 1.0, 1.0, 1.0, 1.0, 1.0, 1.0, 1.0, 1.0, 1.0, 1.0, 1.0, 1.0, 1.0, 1.0, 1.0, 1.0, 1.0, 1.0, 1.0, 1.0, 1.0, 1.0, 1.0, 1.0, 1.0, 1.0, 1.0, 1.0, 1.0, 1.0, 1.0, 1.0, 1.0, 1.0, 1.0, 1.0, 1.0, 1.0, 1.0, 1.0, 1.0, 1.0, 1.0, 1.0, 1.0, 1.0, 1.0, 1.0, 1.0, 1.0, 1.0, 1.0, 1.0, 1.0, 1.0, 1.0, 1.0, 1.0, 1.0, 1.0, 1.0, 1.0, 1.0, 1.0, 1.0, 1.0, 1.0, 1.0, 1.0, 1.0, 1.0, 1.0, 1.0, 1.0, 1.0, 1.0, 1.0, 1.0, 1.0, 1.0, 1.0, 1.0, 1.0, 1.0, 1.0, 1.0, 1.0, 1.0, 1.0, 1.0, 1.0, 1.0, 1.0, 1.0, 1.0, 1.0, 1.0, 1.0, 1.0, 1.0, 1.0, 1.0, 1.0, 1.0, 1.0, 1.0, 1.0, 1.0, 1.0, 1.0, 1.0, 1.0, 1.0, 1.0, 1.0, 1.0, 1.0, 1.0, 1.0, 1.0, 1.0, 1.0, 1.0, 1.0, 1.0, 1.0, 1.0, 1.0, 1.0, 1.0, 1.0, 1.0, 1.0, 1.0, 1.0, 1.0, 1.0, 1.0, 1.0, 1.0, 1.0, 1.0, 1.0, 1.0, 1.0, 1.0, 1.0, 1.0, 1.0, 1.0, 1.0, 1.0, 1.0, 1.0, 1.0, 1.0, 1.0, 1.0, 1.0, 1.0, 1.0, 1.0, 1.0, 1.0, 1.0, 1.0, 1.0, 1.0, 1.0, 1.0, 1.0, 1.0, 1.0, 1.0, 1.0, 1.0, 1.0, 1.0, 1.0, 1.0, 1.0, 1.0, 1.0, 1.0, 1.0, 1.0, 1.0, 1.0, 1.0, 1.0, 1.0, 1.0, 1.0, 1.0, 1.0, 1.0, 1.0, 1.0, 1.0, 1.0, 1.0, 1.0, 1.0, 1.0, 1.0, 1.0, 1.0, 1.0, 1.0, 1.0, 1.0, 1.0, 1.0, 1.0, 1.0, 1.0, 1.0, 1.0, 1.0, 1.0, 1.0, 1.0, 1.0, 1.0, 1.0, 1.0, 1.0, 1.0, 1.0, 1.0, 1.0, 1.0, 1.0, 1.0, 1.0, 1.0, 1.0, 1.0, 1.0, 1.0, 1.0, 1.0, 1.0, 1.0, 1.0, 1.0, 1.0, 1.0, 1.0, 1.0, 1.0, 1.0, 1.0, 1.0, 1.0, 1.0, 1.0, 1.0, 1.0, 1.0, 1.0, 1.0, 1.0, 1.0, 1.0, 1.0, 1.0, 1.0, 1.0, 1.0, 1.0, 1.0, 1.0, 1.0, 1.0, 1.0, 1.0, 1.0, 1.0, 1.0, 1.0, 1.0, 1.0, 1.0, 1.0, 1.0, 1.0, 1.0, 1.0, 1.0, 1.0, 1.0, 1.0, 1.0, 1.0, 1.0, 1.0, 1.0, 1.0, 1.0, 1.0, 1.0, 1.0, 1.0, 1.0, 1.0, 1.0, 1.0, 1.0, 1.0, 1.0, 1.0, 1.0, 1.0, 1.0, 1.0, 1.0, 1.0, 1.0, 1.0, 1.0, 1.0, 1.0, 1.0, 1.0, 1.0, 1.0, 1.0, 1.0, 1.0, 1.0, 1.0, 1.0, 1.0, 1.0, 1.0, 1.0, 1.0, 1.0, 1.0, 1.0, 1.0, 1.0, 1.0, 1.0, 1.0, 1.0, 1.0, 1.0, 1.0, 1.0, 1.0, 1.0, 1.0, 1.0, 1.0, 1.0, 1.0, 1.0, 1.0, 1.0, 1.0, 1.0, 1.0, 1.0, 1.0, 1.0, 1.0, 1.0, 1.0, 1.0, 1.0, 1.0, 1.0, 1.0, 1.0, 1.0, 1.0, 1.0, 1.0, 1.0, 1.0, 1.0, 1.0, 1.0, 1.0, 1.0, 1.0, 1.0, 1.0, 1.0, 1.0, 1.0, 1.0, 1.0, 1.0, 1.0, 1.0, 1.0, 1.0, 1.0, 1.0, 1.0, 1.0, 1.0, 1.0, 1.0, 1.0, 1.0, 1.0, 1.0, 1.0, 1.0, 1.0, 1.0, 1.0, 1.0, 1.0, 1.0, 1.0, 1.0, 1.0, 1.0, 1.0, 1.0, 1.0, 1.0, 1.0, 1.0, 1.0, 1.0, 1.0, 1.0, 1.0, 1.0, 1.0, 1.0, 1.0, 1.0, 1.0, 1.0, 1.0, 1.0, 1.0, 1.0, 1.0, 1.0, 1.0, 1.0, 1.0, 1.0, 1.0, 1.0, 1.0, 1.0, 1.0, 1.0, 1.0, 1.0, 1.0, 1.0, 1.0, 1.0, 1.0, 1.0, 1.0, 1.0, 1.0, 1.0, 1.0, 1.0, 1.0, 1.0, 1.0, 1.0, 1.0, 1.0, 1.0, 1.0, 1.0, 1.0, 1.0, 1.0, 1.0, 1.0, 1.0, 1.0, 1.0, 1.0, 1.0, 1.0, 1.0, 1.0, 1.0, 1.0, 1.0, 1.0, 1.0, 1.0, 1.0, 1.0, 1.0, 1.0, 1.0, 1.0, 1.0, 1.0, 1.0, 1.0, 1.0, 1.0, 1.0, 1.0, 1.0, 1.0, 1.0, 1.0, 1.0, 1.0, 1.0, 1.0, 1.0, 1.0, 1.0, 1.0, 1.0, 1.0, 1.0, 1.0, 1.0, 1.0, 1.0, 1.0, 1.0, 1.0, 1.0, 1.0, 1.0, 1.0, 1.0, 1.0, 1.0, 1.0, 1.0, 1.0, 1.0, 1.0, 1.0, 1.0, 1.0, 1.0, 1.0, 1.0, 1.0, 1.0, 1.0, 1.0, 1.0, 1.0, 1.0, 1.0, 1.0, 1.0, 1.0, 1.0, 1.0, 1.0, 1.0, 1.0, 1.0, 1.0, 1.0, 1.0, 1.0, 1.0, 1.0, 1.0, 1.0, 1.0, 1.0, 1.0, 1.0, 1.0, 1.0, 1.0, 1.0, 1.0, 1.0, 1.0, 1.0, 1.0, 1.0, 1.0, 1.0, 1.0, 1.0, 1.0, 1.0, 1.0, 1.0, 1.0, 1.0, 1.0, 1.0, 1.0, 1.0, 1.0, 1.0, 1.0, 1.0, 1.0, 1.0, 1.0, 1.0, 1.0, 1.0, 1.0, 1.0, 1.0, 1.0, 1.0, 1.0, 1.0, 1.0, 1.0, 1.0, 1.0, 1.0, 1.0, 1.0, 1.0, 1.0, 1.0, 1.0, 1.0, 1.0, 1.0, 1.0, 1.0, 1.0, 1.0, 1.0, 1.0, 1.0, 1.0, 1.0, 1.0, 1.0, 1.0, 1.0, 1.0, 1.0, 1.0, 1.0, 1.0, 1.0, 1.0, 1.0, 1.0, 1.0, 1.0, 1.0, 1.0, 1.0, 1.0, 1.0, 1.0, 1.0, 1.0, 1.0, 1.0, 1.0, 1.0, 1.0, 1.0, 1.0, 1.0, 1.0, 1.0, 1.0, 1.0, 1.0, 1.0, 1.0, 1.0, 1.0, 1.0, 1.0, 1.0, 1.0, 1.0, 1.0, 1.0, 1.0, 1.0, 1.0, 1.0, 1.0, 1.0, 1.0, 1.0, 1.0, 1.0, 1.0, 1.0, 1.0, 1.0, 1.0, 1.0, 1.0, 1.0, 1.0, 1.0, 1.0, 1.0, 1.0, 1.0, 1.0, 1.0, 1.0, 1.0, 1.0, 1.0, 1.0, 1.0, 1.0, 1.0, 1.0, 1.0, 1.0, 1.0, 1.0, 1.0, 1.0, 1.0, 1.0, 1.0, 1.0, 1.0, 1.0, 1.0, 1.0, 1.0, 1.0, 1.0, 1.0, 1.0, 1.0, 1.0, 1.0, 1.0, 1.0, 1.0, 1.0, 1.0, 1.0, 1.0, 1.0, 1.0, 1.0, 1.0, 1.0, 1.0, 1.0, 1.0, 1.0, 1.0, 1.0, 1.0, 1.0, 1.0, 1.0, 1.0, 1.0, 1.0, 1.0, 1.0, 1.0, 1.0, 1.0, 1.0, 1.0, 1.0, 1.0, 1.0, 1.0, 1.0, 1.0, 1.0, 1.0, 1.0, 1.0, 1.0, 1.0, 1.0, 1.0, 1.0, 1.0, 1.0, 1.0, 1.0, 1.0, 1.0, 1.0, 1.0, 1.0, 1.0, 1.0, 1.0, 1.0, 1.0, 1.0, 1.0, 1.0, 1.0, 1.0, 1.0, 1.0, 1.0, 1.0, 1.0, 1.0, 1.0, 1.0, 1.0, 1.0, 1.0, 1.0, 1.0, 1.0, 1.0, 1.0, 1.0, 1.0, 1.0, 1.0, 1.0, 1.0, 1.0, 1.0, 1.0, 1.0, 1.0, 1.0, 1.0])
me_cylinder.update()
me_cube_001 = bpy.data.meshes.new('Cube.001')
me_cube_001.from_pydata([(-4.069, -1.918, -0.2665), (-3.957, -1.806, 0.2665), (-4.069, 1.918, -0.2665), (-3.957, 1.806, 0.2665), (4.069, -1.918, -0.2665), (3.957, -1.806, 0.2665), (4.069, 1.918, -0.2665), (3.957, 1.806, 0.2665), (-4.069, -1.918, 0.2665), (-4.069, 1.918, 0.2665), (4.069, 1.918, 0.2665), (4.069, -1.918, 0.2665), (-3.957, -1.806, 0.2493), (-3.957, 1.806, 0.2493), (3.957, 1.806, 0.2493), (3.957, -1.806, 0.2493), (-3.957, -1.806, 0.04513), (-3.957, 1.806, 0.04513), (3.957, 1.806, 0.04513), (3.957, -1.806, 0.04513)], [], [(0, 8, 9, 2), (2, 9, 10, 6), (6, 10, 11, 4), (4, 11, 8, 0), (2, 6, 4, 0), (1, 5, 15, 12), (1, 3, 9, 8), (3, 7, 10, 9), (7, 5, 11, 10), (5, 1, 8, 11), (14, 13, 17, 18), (7, 3, 13, 14), (5, 7, 14, 15), (3, 1, 12, 13), (18, 17, 16, 19), (15, 14, 18, 19), (13, 12, 16, 17), (12, 15, 19, 16)])
_uv = me_cube_001.uv_layers.new(name='UVMap')
_uv.uv.foreach_set('vector', [0.375, 0.0, 0.625, 0.0, 0.625, 0.25, 0.375, 0.25, 0.375, 0.25, 0.625, 0.25, 0.625, 0.5, 0.375, 0.5, 0.375, 0.5, 0.625, 0.5, 0.625, 0.75, 0.375, 0.75, 0.375, 0.75, 0.625, 0.75, 0.625, 1.0, 0.375, 1.0, 0.125, 0.5, 0.375, 0.5, 0.375, 0.75, 0.125, 0.75, 0.8715, 0.7427, 0.6285, 0.7427, 0.6285, 0.7427, 0.8715, 0.7427, 0.8715, 0.7427, 0.8715, 0.5073, 0.875, 0.5, 0.875, 0.75, 0.8715, 0.5073, 0.6285, 0.5073, 0.625, 0.5, 0.875, 0.5, 0.6285, 0.5073, 0.6285, 0.7427, 0.625, 0.75, 0.625, 0.5, 0.6285, 0.7427, 0.8715, 0.7427, 0.875, 0.75, 0.625, 0.75, 0.6285, 0.5073, 0.8715, 0.5073, 0.8715, 0.5073, 0.6285, 0.5073, 0.6285, 0.5073, 0.8715, 0.5073, 0.8715, 0.5073, 0.6285, 0.5073, 0.6285, 0.7427, 0.6285, 0.5073, 0.6285, 0.5073, 0.6285, 0.7427, 0.8715, 0.5073, 0.8715, 0.7427, 0.8715, 0.7427, 0.8715, 0.5073, 0.6285, 0.5073, 0.8715, 0.5073, 0.8715, 0.7427, 0.6285, 0.7427, 0.6285, 0.7427, 0.6285, 0.5073, 0.6285, 0.5073, 0.6285, 0.7427, 0.8715, 0.5073, 0.8715, 0.7427, 0.8715, 0.7427, 0.8715, 0.5073, 0.8715, 0.7427, 0.6285, 0.7427, 0.6285, 0.7427, 0.8715, 0.7427])
me_cube_001.update()

# ---- objects
ob_cylinder = bpy.data.objects.new('Cylinder', me_cylinder)
ob_cube = bpy.data.objects.new('Cube', me_cube_001)

# ---- transforms, parenting, visibility, modifiers, constraints
ob_cylinder.location = (3.379, 2.828, 1.03)
ob_cylinder.scale = (13.52, 13.52, 13.52)
ob_cube.location = (3.23, 26.05, 16.79)
ob_cube.scale = (5.0, 9.0, 9.0)

# ---- collection membership
col_collection.objects.link(ob_cylinder)
col_collection.objects.link(ob_cube)

# ---- scene / render settings (as saved in the file)
scene.frame_start = 1; scene.frame_end = 250; scene.frame_set(0)
scene.render.engine = 'BLENDER_EEVEE_NEXT'
scene.render.bake_bias = 0.0
scene.render.bake_samples = 0
scene.cycles.sampling_pattern = 'TABULATED_SOBOL'
scene.eevee.use_volume_custom_range = False
bpy.context.view_layer.update()

# ---- added for rendering (the .blend has no active camera and no usable light): camera, sun
cam_auto = bpy.data.cameras.new('AutoCamera')
cam_auto.lens = 50.0
cam_auto.sensor_width = 36.0
cam_auto.clip_end = 2251.15
ob_auto_camera = bpy.data.objects.new('AutoCamera', cam_auto)
scene.collection.objects.link(ob_auto_camera)
ob_auto_camera.location = (131.65, -151.097, 105.763)
ob_auto_camera.rotation_euler = (1.09748, -7.21219e-08, 0.694738)
scene.camera = ob_auto_camera
light_auto_sun = bpy.data.lights.new('AutoSun', 'SUN')
light_auto_sun.energy = 3.0
light_auto_sun.angle = 0.0523599
ob_auto_sun = bpy.data.objects.new('AutoSun', light_auto_sun)
scene.collection.objects.link(ob_auto_sun)
ob_auto_sun.rotation_euler = (0.872665, 0.174533, 0.523599)
bpy.context.view_layer.update()
